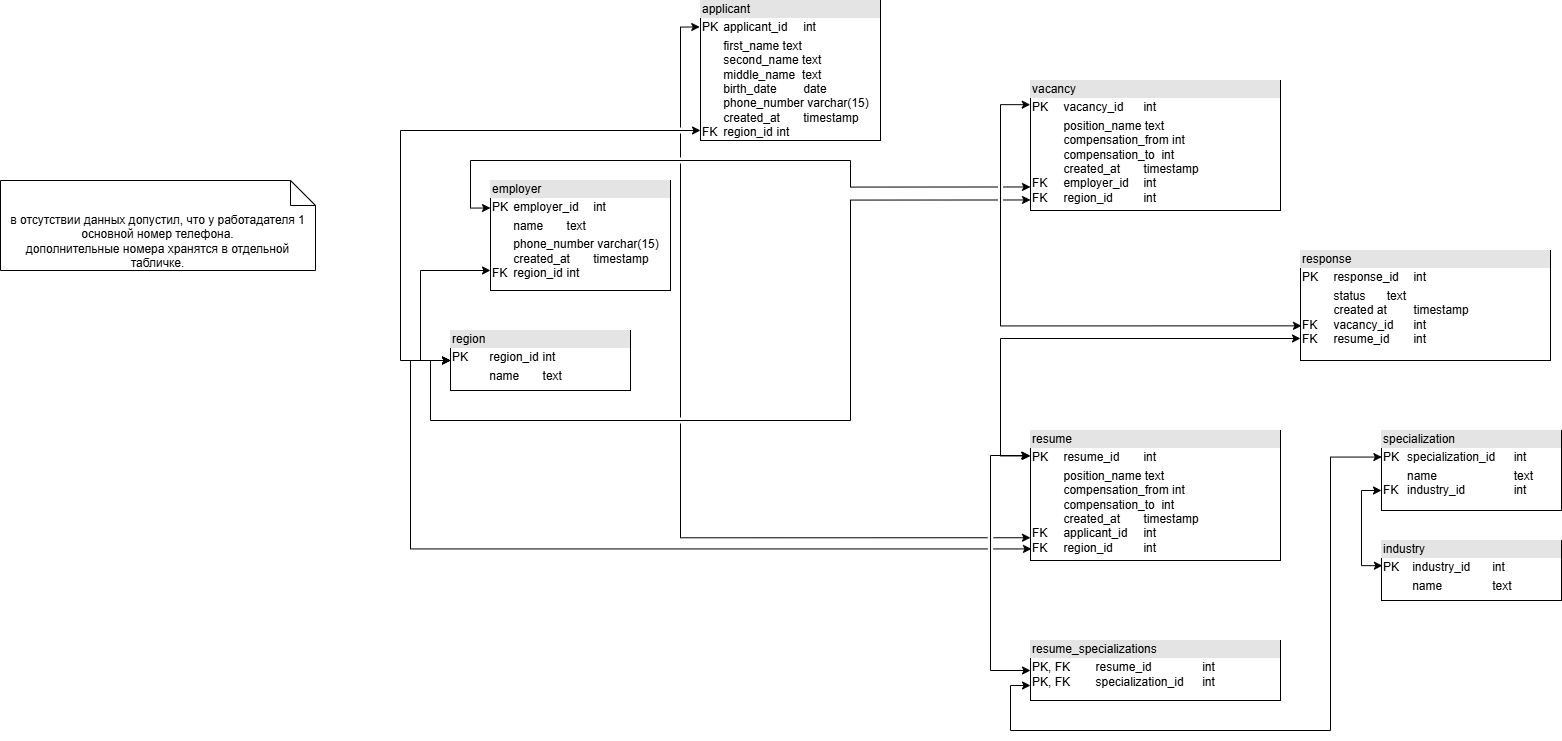

The diagram above was exported from draw.io. Its source (the exported page's mxGraphModel, read from the mxfile embedded in the PNG):
<mxGraphModel dx="3194" dy="1114" grid="1" gridSize="10" guides="1" tooltips="1" connect="1" arrows="1" fold="1" page="1" pageScale="1" pageWidth="827" pageHeight="1169" math="0" shadow="0">
  <root>
    <mxCell id="0" />
    <mxCell id="1" parent="0" />
    <mxCell id="bNFzmN3FBYS6wo_r5iJc-5" parent="1" style="verticalAlign=top;align=left;overflow=fill;html=1;whiteSpace=wrap;" value="&lt;div style=&quot;box-sizing: border-box; width: 100%; background: rgb(228, 228, 228); padding: 2px;&quot;&gt;employer&lt;/div&gt;&lt;table style=&quot;width:100%;font-size:1em;&quot; cellpadding=&quot;2&quot; cellspacing=&quot;0&quot;&gt;&lt;tbody&gt;&lt;tr&gt;&lt;td&gt;PK&lt;/td&gt;&lt;td&gt;employer_id&lt;span style=&quot;white-space: pre;&quot;&gt;&#09;&lt;/span&gt;int&lt;/td&gt;&lt;/tr&gt;&lt;tr&gt;&lt;td&gt;&lt;br&gt;&lt;/td&gt;&lt;td&gt;&lt;span style=&quot;white-space: pre;&quot;&gt;name&#09;&lt;/span&gt;text&lt;/td&gt;&lt;/tr&gt;&lt;tr&gt;&lt;td&gt;&lt;br&gt;&lt;br&gt;FK&lt;/td&gt;&lt;td&gt;phone_number varchar(15)&lt;br&gt;created_at&lt;span style=&quot;white-space: pre;&quot;&gt;&#09;&lt;/span&gt;&lt;span style=&quot;white-space: pre;&quot;&gt;timestamp&lt;/span&gt;&lt;br&gt;region_id&lt;span style=&quot;white-space: pre;&quot;&gt;&#09;&lt;/span&gt;int&lt;/td&gt;&lt;/tr&gt;&lt;/tbody&gt;&lt;/table&gt;" vertex="1">
      <mxGeometry height="110" width="180" x="170" y="300" as="geometry" />
    </mxCell>
    <mxCell id="gNEjRTNHM8KMRCH0_z-P-6" edge="1" parent="1" source="bNFzmN3FBYS6wo_r5iJc-7" style="edgeStyle=orthogonalEdgeStyle;shape=connector;rounded=0;orthogonalLoop=1;jettySize=auto;html=1;exitX=0;exitY=0.5;exitDx=0;exitDy=0;strokeColor=default;align=center;verticalAlign=middle;fontFamily=Helvetica;fontSize=11;fontColor=default;labelBackgroundColor=default;startArrow=classic;startFill=1;endArrow=classic;">
      <mxGeometry relative="1" as="geometry">
        <Array as="points">
          <mxPoint x="100" y="480" />
          <mxPoint x="100" y="390" />
          <mxPoint x="170" y="390" />
        </Array>
        <mxPoint x="170" y="390" as="targetPoint" />
      </mxGeometry>
    </mxCell>
    <mxCell id="bNFzmN3FBYS6wo_r5iJc-7" parent="1" style="verticalAlign=top;align=left;overflow=fill;html=1;whiteSpace=wrap;" value="&lt;div style=&quot;box-sizing: border-box; width: 100%; background: rgb(228, 228, 228); padding: 2px;&quot;&gt;region&lt;/div&gt;&lt;table style=&quot;width:100%;font-size:1em;&quot; cellpadding=&quot;2&quot; cellspacing=&quot;0&quot;&gt;&lt;tbody&gt;&lt;tr&gt;&lt;td&gt;PK&lt;/td&gt;&lt;td&gt;region_id&lt;span style=&quot;white-space: pre;&quot;&gt;&#09;&lt;/span&gt;int&lt;/td&gt;&lt;/tr&gt;&lt;tr&gt;&lt;td&gt;&lt;br&gt;&lt;/td&gt;&lt;td&gt;name&lt;span style=&quot;white-space: pre;&quot;&gt;&#09;&lt;/span&gt;text&lt;/td&gt;&lt;/tr&gt;&lt;tr&gt;&lt;td&gt;&lt;br&gt;&lt;br&gt;&lt;br&gt;&lt;br&gt;&lt;/td&gt;&lt;td&gt;&lt;br&gt;&lt;/td&gt;&lt;/tr&gt;&lt;/tbody&gt;&lt;/table&gt;" vertex="1">
      <mxGeometry height="60" width="180" x="130" y="450" as="geometry" />
    </mxCell>
    <mxCell id="LMo2pPcr-CVv-jSfwxqf-2" parent="1" style="shape=note2;boundedLbl=1;whiteSpace=wrap;html=1;size=25;verticalAlign=top;align=center;" value="в отсутствии данных допустил, что у работадателя 1 основной номер телефона. &lt;br&gt;дополнительные номера хранятся в отдельной табличке." vertex="1">
      <mxGeometry height="90" width="315" x="-320" y="300" as="geometry" />
    </mxCell>
    <mxCell id="gNEjRTNHM8KMRCH0_z-P-4" parent="1" style="verticalAlign=top;align=left;overflow=fill;html=1;whiteSpace=wrap;" value="&lt;div style=&quot;box-sizing: border-box; width: 100%; background: rgb(228, 228, 228); padding: 2px;&quot;&gt;applicant&lt;/div&gt;&lt;table style=&quot;width:100%;font-size:1em;&quot; cellpadding=&quot;2&quot; cellspacing=&quot;0&quot;&gt;&lt;tbody&gt;&lt;tr&gt;&lt;td&gt;PK&lt;/td&gt;&lt;td&gt;applicant_id&lt;span style=&quot;white-space: pre;&quot;&gt;&#09;&lt;/span&gt;int&lt;/td&gt;&lt;/tr&gt;&lt;tr&gt;&lt;td&gt;&lt;br&gt;&lt;br&gt;&lt;br&gt;&lt;br&gt;&lt;br&gt;&lt;br&gt;FK&lt;/td&gt;&lt;td&gt;first_name text&lt;br&gt;second_name text&lt;br&gt;middle_name&amp;nbsp; text&lt;br&gt;birth_date&lt;span style=&quot;white-space: pre;&quot;&gt;&#09;date&lt;br&gt;&lt;/span&gt;&lt;span style=&quot;white-space: pre;&quot;&gt;phone_number varchar(15)&lt;br&gt;created_at&lt;span style=&quot;white-space: pre;&quot;&gt;&#09;&lt;/span&gt;timestamp&lt;br&gt;&lt;/span&gt;&lt;span style=&quot;white-space: pre;&quot;&gt;region_id&lt;span style=&quot;white-space: pre;&quot;&gt;&#09;int&lt;/span&gt;&lt;/span&gt;&lt;/td&gt;&lt;/tr&gt;&lt;tr&gt;&lt;td&gt;&lt;br&gt;&lt;/td&gt;&lt;td&gt;&lt;br&gt;&lt;/td&gt;&lt;/tr&gt;&lt;/tbody&gt;&lt;/table&gt;" vertex="1">
      <mxGeometry height="140" width="180" x="380" y="120" as="geometry" />
    </mxCell>
    <mxCell id="gNEjRTNHM8KMRCH0_z-P-5" edge="1" parent="1" source="bNFzmN3FBYS6wo_r5iJc-7" style="edgeStyle=orthogonalEdgeStyle;rounded=0;orthogonalLoop=1;jettySize=auto;html=1;exitX=0;exitY=0.5;exitDx=0;exitDy=0;startArrow=classic;startFill=1;" target="gNEjRTNHM8KMRCH0_z-P-4">
      <mxGeometry relative="1" as="geometry">
        <Array as="points">
          <mxPoint x="80" y="480" />
          <mxPoint x="80" y="250" />
        </Array>
      </mxGeometry>
    </mxCell>
    <mxCell id="Vr-CHjUDWN7yMbHte5CA-1" parent="1" style="verticalAlign=top;align=left;overflow=fill;html=1;whiteSpace=wrap;" value="&lt;div style=&quot;box-sizing: border-box; width: 100%; background: rgb(228, 228, 228); padding: 2px;&quot;&gt;vacancy&lt;/div&gt;&lt;table style=&quot;width:100%;font-size:1em;&quot; cellpadding=&quot;2&quot; cellspacing=&quot;0&quot;&gt;&lt;tbody&gt;&lt;tr&gt;&lt;td&gt;PK&lt;/td&gt;&lt;td&gt;vacancy_id&lt;span style=&quot;white-space: pre;&quot;&gt;&#09;&lt;/span&gt;int&lt;/td&gt;&lt;/tr&gt;&lt;tr&gt;&lt;td&gt;&lt;br&gt;&lt;br&gt;&lt;br&gt;&lt;br&gt;FK&lt;br&gt;FK&lt;/td&gt;&lt;td&gt;position_name text&lt;br&gt;compensation_from int&lt;br&gt;compensation_to&amp;nbsp; int&lt;span style=&quot;white-space: pre;&quot;&gt;&lt;br&gt;created_at&lt;span style=&quot;white-space: pre;&quot;&gt;&#09;&lt;/span&gt;timestamp&lt;br&gt;employer_id&lt;span style=&quot;white-space: pre;&quot;&gt;&#09;&lt;/span&gt;int&lt;br&gt;&lt;/span&gt;&lt;span style=&quot;white-space: pre;&quot;&gt;region_id&lt;span style=&quot;white-space: pre;&quot;&gt;&#09;&lt;span style=&quot;white-space: pre;&quot;&gt;&#09;&lt;/span&gt;int&lt;/span&gt;&lt;/span&gt;&lt;/td&gt;&lt;/tr&gt;&lt;tr&gt;&lt;td&gt;&lt;br&gt;&lt;/td&gt;&lt;td&gt;&lt;br&gt;&lt;/td&gt;&lt;/tr&gt;&lt;/tbody&gt;&lt;/table&gt;" vertex="1">
      <mxGeometry height="130" width="250" x="710" y="200" as="geometry" />
    </mxCell>
    <mxCell id="wfMjoG_uQQsZovVxKrpB-1" parent="1" style="verticalAlign=top;align=left;overflow=fill;html=1;whiteSpace=wrap;" value="&lt;div style=&quot;box-sizing: border-box; width: 100%; background: rgb(228, 228, 228); padding: 2px;&quot;&gt;resume&lt;/div&gt;&lt;table style=&quot;width:100%;font-size:1em;&quot; cellpadding=&quot;2&quot; cellspacing=&quot;0&quot;&gt;&lt;tbody&gt;&lt;tr&gt;&lt;td&gt;PK&lt;/td&gt;&lt;td&gt;resume_id&lt;span style=&quot;white-space: pre;&quot;&gt;&#09;&lt;/span&gt;int&lt;/td&gt;&lt;/tr&gt;&lt;tr&gt;&lt;td&gt;&lt;br&gt;&lt;br&gt;&lt;br&gt;&lt;br&gt;FK&lt;br&gt;FK&lt;/td&gt;&lt;td&gt;position_name text&lt;br&gt;compensation_from int&lt;br&gt;compensation_to&amp;nbsp; int&lt;span style=&quot;white-space: pre;&quot;&gt;&lt;br&gt;created_at&lt;span style=&quot;white-space: pre;&quot;&gt;&#09;&lt;/span&gt;timestamp&lt;br&gt;applicant_id&lt;span style=&quot;white-space: pre;&quot;&gt;&#09;&lt;/span&gt;int&lt;br&gt;&lt;/span&gt;&lt;span style=&quot;white-space: pre;&quot;&gt;region_id&lt;span style=&quot;white-space: pre;&quot;&gt;&#09;&lt;span style=&quot;white-space: pre;&quot;&gt;&#09;&lt;/span&gt;int&lt;/span&gt;&lt;/span&gt;&lt;/td&gt;&lt;/tr&gt;&lt;tr&gt;&lt;td&gt;&lt;br&gt;&lt;/td&gt;&lt;td&gt;&lt;br&gt;&lt;/td&gt;&lt;/tr&gt;&lt;/tbody&gt;&lt;/table&gt;" vertex="1">
      <mxGeometry height="130" width="250" x="710" y="550" as="geometry" />
    </mxCell>
    <mxCell id="bEGeu95WtrihfPzKh_AU-1" parent="1" style="verticalAlign=top;align=left;overflow=fill;html=1;whiteSpace=wrap;" value="&lt;div style=&quot;box-sizing: border-box; width: 100%; background: rgb(228, 228, 228); padding: 2px;&quot;&gt;specialization&lt;/div&gt;&lt;table style=&quot;width:100%;font-size:1em;&quot; cellpadding=&quot;2&quot; cellspacing=&quot;0&quot;&gt;&lt;tbody&gt;&lt;tr&gt;&lt;td&gt;PK&lt;/td&gt;&lt;td&gt;specialization_id&lt;span style=&quot;white-space: pre;&quot;&gt;&#09;&lt;/span&gt;int&lt;/td&gt;&lt;/tr&gt;&lt;tr&gt;&lt;td&gt;&lt;br&gt;FK&lt;/td&gt;&lt;td&gt;name&lt;span style=&quot;white-space: pre;&quot;&gt;&#09;&lt;span style=&quot;white-space: pre;&quot;&gt;&#09;&lt;/span&gt;&lt;span style=&quot;white-space: pre;&quot;&gt;&#09;&lt;/span&gt;&lt;/span&gt;text&lt;br&gt;industry_id&lt;span style=&quot;white-space: pre;&quot;&gt;&#09;&lt;span style=&quot;white-space: pre;&quot;&gt;&#09;&lt;/span&gt;&lt;/span&gt;int&lt;/td&gt;&lt;/tr&gt;&lt;tr&gt;&lt;td&gt;&lt;br&gt;&lt;br&gt;&lt;br&gt;&lt;br&gt;&lt;/td&gt;&lt;td&gt;&lt;br&gt;&lt;/td&gt;&lt;/tr&gt;&lt;/tbody&gt;&lt;/table&gt;" vertex="1">
      <mxGeometry height="80" width="180" x="1061" y="550" as="geometry" />
    </mxCell>
    <mxCell id="c0NKBM3TJzgkVfuOa2hE-3" edge="1" parent="1" source="bEGeu95WtrihfPzKh_AU-2" style="edgeStyle=orthogonalEdgeStyle;shape=connector;rounded=0;orthogonalLoop=1;jettySize=auto;html=1;exitX=0.005;exitY=0.42;exitDx=0;exitDy=0;entryX=0;entryY=0.75;entryDx=0;entryDy=0;strokeColor=default;align=center;verticalAlign=middle;fontFamily=Helvetica;fontSize=11;fontColor=default;labelBackgroundColor=default;startArrow=classic;startFill=1;endArrow=classic;exitPerimeter=0;" target="bEGeu95WtrihfPzKh_AU-1">
      <mxGeometry relative="1" as="geometry" />
    </mxCell>
    <mxCell id="bEGeu95WtrihfPzKh_AU-2" parent="1" style="verticalAlign=top;align=left;overflow=fill;html=1;whiteSpace=wrap;" value="&lt;div style=&quot;box-sizing: border-box; width: 100%; background: rgb(228, 228, 228); padding: 2px;&quot;&gt;industry&lt;/div&gt;&lt;table style=&quot;width:100%;font-size:1em;&quot; cellpadding=&quot;2&quot; cellspacing=&quot;0&quot;&gt;&lt;tbody&gt;&lt;tr&gt;&lt;td&gt;PK&lt;/td&gt;&lt;td&gt;industry_id&lt;span style=&quot;white-space: pre;&quot;&gt;&#09;&lt;/span&gt;int&lt;/td&gt;&lt;/tr&gt;&lt;tr&gt;&lt;td&gt;&lt;br&gt;&lt;/td&gt;&lt;td&gt;name&lt;span style=&quot;white-space: pre;&quot;&gt;&#09;&lt;span style=&quot;white-space: pre;&quot;&gt;&#09;&lt;/span&gt;&lt;/span&gt;text&lt;/td&gt;&lt;/tr&gt;&lt;tr&gt;&lt;td&gt;&lt;br&gt;&lt;br&gt;&lt;br&gt;&lt;br&gt;&lt;/td&gt;&lt;td&gt;&lt;br&gt;&lt;/td&gt;&lt;/tr&gt;&lt;/tbody&gt;&lt;/table&gt;" vertex="1">
      <mxGeometry height="60" width="180" x="1061" y="660" as="geometry" />
    </mxCell>
    <mxCell id="1fs8o8v_9Dy9Vkuupp58-1" parent="1" style="verticalAlign=top;align=left;overflow=fill;html=1;whiteSpace=wrap;" value="&lt;div style=&quot;box-sizing: border-box; width: 100%; background: rgb(228, 228, 228); padding: 2px;&quot;&gt;response&lt;/div&gt;&lt;table style=&quot;width:100%;font-size:1em;&quot; cellpadding=&quot;2&quot; cellspacing=&quot;0&quot;&gt;&lt;tbody&gt;&lt;tr&gt;&lt;td&gt;PK&lt;/td&gt;&lt;td&gt;response_id&lt;span style=&quot;white-space: pre;&quot;&gt;&#09;&lt;/span&gt;int&lt;/td&gt;&lt;/tr&gt;&lt;tr&gt;&lt;td&gt;FK&lt;br&gt;FK&lt;/td&gt;&lt;td&gt;status&lt;span style=&quot;white-space: pre;&quot;&gt;&#09;&lt;/span&gt;text&lt;br&gt;created at&lt;span style=&quot;white-space: pre;&quot;&gt;&#09;&lt;/span&gt;timestamp&lt;br&gt;vacancy_id&lt;span style=&quot;white-space: pre;&quot;&gt;&#09;&lt;/span&gt;int&lt;br&gt;resume_id&lt;span style=&quot;white-space: pre;&quot;&gt;&#09;&lt;/span&gt;int&lt;br&gt;&lt;br&gt;&lt;br&gt;&lt;/td&gt;&lt;/tr&gt;&lt;tr&gt;&lt;td&gt;&lt;br&gt;&lt;/td&gt;&lt;td&gt;&lt;br&gt;&lt;/td&gt;&lt;/tr&gt;&lt;/tbody&gt;&lt;/table&gt;" vertex="1">
      <mxGeometry height="110" width="250" x="980" y="370" as="geometry" />
    </mxCell>
    <mxCell id="c0NKBM3TJzgkVfuOa2hE-1" edge="1" parent="1" source="Vr-CHjUDWN7yMbHte5CA-1" style="edgeStyle=orthogonalEdgeStyle;rounded=0;orthogonalLoop=1;jettySize=auto;html=1;exitX=-0.001;exitY=0.186;exitDx=0;exitDy=0;entryX=0.004;entryY=0.685;entryDx=0;entryDy=0;entryPerimeter=0;exitPerimeter=0;startArrow=classic;startFill=1;jumpStyle=gap;" target="1fs8o8v_9Dy9Vkuupp58-1">
      <mxGeometry relative="1" as="geometry">
        <Array as="points">
          <mxPoint x="680" y="224" />
          <mxPoint x="680" y="445" />
        </Array>
      </mxGeometry>
    </mxCell>
    <mxCell id="c0NKBM3TJzgkVfuOa2hE-2" edge="1" parent="1" source="wfMjoG_uQQsZovVxKrpB-1" style="edgeStyle=orthogonalEdgeStyle;shape=connector;rounded=0;orthogonalLoop=1;jettySize=auto;html=1;exitX=0;exitY=0.196;exitDx=0;exitDy=0;entryX=0;entryY=0.8;entryDx=0;entryDy=0;entryPerimeter=0;strokeColor=default;align=center;verticalAlign=middle;fontFamily=Helvetica;fontSize=11;fontColor=default;labelBackgroundColor=default;startArrow=classic;startFill=1;endArrow=classic;exitPerimeter=0;" target="1fs8o8v_9Dy9Vkuupp58-1">
      <mxGeometry relative="1" as="geometry">
        <Array as="points">
          <mxPoint x="680" y="576" />
          <mxPoint x="680" y="458" />
        </Array>
      </mxGeometry>
    </mxCell>
    <mxCell id="D71rhv9O2bfdcsKiHJlx-1" parent="1" style="verticalAlign=top;align=left;overflow=fill;html=1;whiteSpace=wrap;" value="&lt;div style=&quot;box-sizing: border-box; width: 100%; background: rgb(228, 228, 228); padding: 2px;&quot;&gt;resume_specializations&lt;/div&gt;&lt;table style=&quot;width:100%;font-size:1em;&quot; cellpadding=&quot;2&quot; cellspacing=&quot;0&quot;&gt;&lt;tbody&gt;&lt;tr&gt;&lt;td&gt;PK, FK&lt;br&gt;PK, FK&lt;/td&gt;&lt;td&gt;resume_id&lt;span style=&quot;white-space: pre;&quot;&gt;&#09;&lt;/span&gt;&lt;span style=&quot;white-space: pre;&quot;&gt;&#09;&lt;/span&gt;int&lt;br&gt;specialization_id&lt;span style=&quot;white-space: pre;&quot;&gt;&#09;&lt;/span&gt;int&lt;/td&gt;&lt;/tr&gt;&lt;tr&gt;&lt;td&gt;&lt;/td&gt;&lt;td&gt;&lt;br&gt;&lt;br&gt;&lt;/td&gt;&lt;/tr&gt;&lt;tr&gt;&lt;td&gt;&lt;br&gt;&lt;/td&gt;&lt;td&gt;&lt;br&gt;&lt;/td&gt;&lt;/tr&gt;&lt;/tbody&gt;&lt;/table&gt;" vertex="1">
      <mxGeometry height="60" width="250" x="710" y="760" as="geometry" />
    </mxCell>
    <mxCell id="D71rhv9O2bfdcsKiHJlx-2" edge="1" parent="1" source="D71rhv9O2bfdcsKiHJlx-1" style="edgeStyle=orthogonalEdgeStyle;shape=connector;rounded=0;orthogonalLoop=1;jettySize=auto;html=1;exitX=0;exitY=0.5;exitDx=0;exitDy=0;entryX=-0.003;entryY=0.195;entryDx=0;entryDy=0;entryPerimeter=0;strokeColor=default;align=center;verticalAlign=middle;fontFamily=Helvetica;fontSize=11;fontColor=default;labelBackgroundColor=default;startArrow=classic;startFill=1;endArrow=classic;" target="wfMjoG_uQQsZovVxKrpB-1">
      <mxGeometry relative="1" as="geometry">
        <Array as="points">
          <mxPoint x="670" y="790" />
          <mxPoint x="670" y="575" />
          <mxPoint x="709" y="575" />
        </Array>
      </mxGeometry>
    </mxCell>
    <mxCell id="D71rhv9O2bfdcsKiHJlx-3" edge="1" parent="1" source="D71rhv9O2bfdcsKiHJlx-1" style="edgeStyle=orthogonalEdgeStyle;shape=connector;rounded=0;orthogonalLoop=1;jettySize=auto;html=1;exitX=0;exitY=0.75;exitDx=0;exitDy=0;entryX=0.002;entryY=0.332;entryDx=0;entryDy=0;entryPerimeter=0;strokeColor=default;align=center;verticalAlign=middle;fontFamily=Helvetica;fontSize=11;fontColor=default;labelBackgroundColor=default;startArrow=classic;startFill=1;endArrow=classic;" target="bEGeu95WtrihfPzKh_AU-1">
      <mxGeometry relative="1" as="geometry">
        <Array as="points">
          <mxPoint x="690" y="805" />
          <mxPoint x="690" y="850" />
          <mxPoint x="1010" y="850" />
          <mxPoint x="1010" y="577" />
        </Array>
      </mxGeometry>
    </mxCell>
    <mxCell id="QTZxQq3PXQrAZeSojL5K-1" edge="1" parent="1" source="bNFzmN3FBYS6wo_r5iJc-5" style="edgeStyle=orthogonalEdgeStyle;shape=connector;rounded=0;orthogonalLoop=1;jettySize=auto;html=1;exitX=0;exitY=0.25;exitDx=0;exitDy=0;entryX=0;entryY=0.819;entryDx=0;entryDy=0;entryPerimeter=0;strokeColor=default;align=center;verticalAlign=middle;fontFamily=Helvetica;fontSize=11;fontColor=default;labelBackgroundColor=default;startArrow=classic;startFill=1;endArrow=classic;jumpStyle=gap;" target="Vr-CHjUDWN7yMbHte5CA-1">
      <mxGeometry relative="1" as="geometry" />
    </mxCell>
    <mxCell id="QTZxQq3PXQrAZeSojL5K-2" edge="1" parent="1" source="bNFzmN3FBYS6wo_r5iJc-7" style="edgeStyle=orthogonalEdgeStyle;shape=connector;rounded=0;orthogonalLoop=1;jettySize=auto;html=1;exitX=0;exitY=0.5;exitDx=0;exitDy=0;entryX=0;entryY=0.919;entryDx=0;entryDy=0;entryPerimeter=0;strokeColor=default;align=center;verticalAlign=middle;fontFamily=Helvetica;fontSize=11;fontColor=default;labelBackgroundColor=default;startArrow=classic;startFill=1;endArrow=classic;jumpStyle=gap;" target="Vr-CHjUDWN7yMbHte5CA-1">
      <mxGeometry relative="1" as="geometry">
        <Array as="points">
          <mxPoint x="110" y="480" />
          <mxPoint x="110" y="540" />
          <mxPoint x="530" y="540" />
          <mxPoint x="530" y="320" />
        </Array>
      </mxGeometry>
    </mxCell>
    <mxCell id="3JEoG7qP7Xv7Kq943xf3-1" edge="1" parent="1" source="gNEjRTNHM8KMRCH0_z-P-4" style="edgeStyle=orthogonalEdgeStyle;shape=connector;rounded=0;orthogonalLoop=1;jettySize=auto;html=1;exitX=-0.004;exitY=0.189;exitDx=0;exitDy=0;entryX=0;entryY=0.825;entryDx=0;entryDy=0;entryPerimeter=0;strokeColor=default;align=center;verticalAlign=middle;fontFamily=Helvetica;fontSize=11;fontColor=default;labelBackgroundColor=default;startArrow=classic;startFill=1;endArrow=classic;exitPerimeter=0;jumpStyle=gap;" target="wfMjoG_uQQsZovVxKrpB-1">
      <mxGeometry relative="1" as="geometry" />
    </mxCell>
    <mxCell id="5CAj2_DFbcyYk2W079fp-1" edge="1" parent="1" source="bNFzmN3FBYS6wo_r5iJc-7" style="edgeStyle=orthogonalEdgeStyle;shape=connector;rounded=0;orthogonalLoop=1;jettySize=auto;html=1;exitX=0;exitY=0.5;exitDx=0;exitDy=0;entryX=0.004;entryY=0.911;entryDx=0;entryDy=0;entryPerimeter=0;strokeColor=default;align=center;verticalAlign=middle;fontFamily=Helvetica;fontSize=11;fontColor=default;labelBackgroundColor=default;startArrow=classic;startFill=1;endArrow=classic;jumpStyle=gap;" target="wfMjoG_uQQsZovVxKrpB-1">
      <mxGeometry relative="1" as="geometry">
        <Array as="points">
          <mxPoint x="90" y="480" />
          <mxPoint x="90" y="668" />
        </Array>
      </mxGeometry>
    </mxCell>
  </root>
</mxGraphModel>